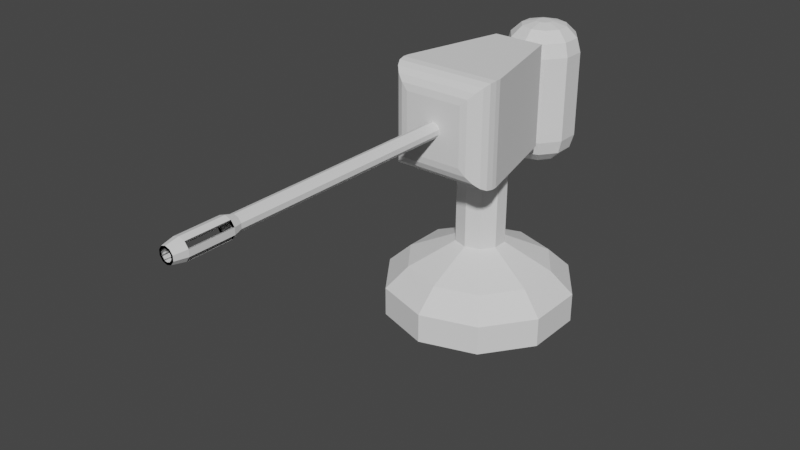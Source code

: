 # Source: firstTower.blend  (saved by Blender 3.3.6; exported with 4.5.12 LTS)
import bpy
from mathutils import Matrix  # noqa: F401  (used for matrix-valued properties, if any)

bpy.ops.wm.read_factory_settings(use_empty=True)
scene = bpy.context.scene
scene.name = 'Scene'

# ---- collections
col_collection = bpy.data.collections.new('Collection'); scene.collection.children.link(col_collection)

# ---- world
world_world = bpy.data.worlds.new('World'); scene.world = world_world
world_world.use_nodes = True; world_world.node_tree.nodes.clear()
_N = world_world.node_tree.nodes; _L = world_world.node_tree.links
n0 = _N.new('ShaderNodeOutputWorld'); n0.name = 'World Output'; n0.location = (300, 300)
n1 = _N.new('ShaderNodeBackground'); n1.name = 'Background'; n1.location = (10, 300)
n1.inputs[0].default_value = (0.05088, 0.05088, 0.05088, 1.0)
_L.new(n1.outputs[0], n0.inputs[0])
n0.is_active_output = True
world_world.color = (0.05088, 0.05088, 0.05088)
world_world.use_sun_shadow = False
world_world.sun_shadow_jitter_overblur = 0.0

# ---- meshes
me_cube_001 = bpy.data.meshes.new('Cube.001')
me_cube_001.from_pydata([(-1.0, -1.0, -1.0), (-1.0, -1.0, 1.0), (-0.5049, 1.0, -1.0), (-0.5049, 1.0, 1.0), (1.0, -1.0, -1.0), (1.0, -1.0, 1.0), (0.5049, 1.0, -1.0), (0.5049, 1.0, 1.0), (-1.0, -1.112, -1.0), (-0.5742, -1.538, -0.5742), (-0.9792, -1.244, -0.9792), (-0.9187, -1.362, -0.9187), (-0.8245, -1.457, -0.8245), (-0.7058, -1.517, -0.7058), (-0.5742, -1.538, 0.5742), (-1.0, -1.112, 1.0), (-0.7058, -1.517, 0.7058), (-0.8245, -1.457, 0.8245), (-0.9187, -1.362, 0.9187), (-0.9792, -1.244, 0.9792), (1.0, -1.112, 1.0), (0.5742, -1.538, 0.5742), (0.9792, -1.244, 0.9792), (0.9187, -1.362, 0.9187), (0.8245, -1.457, 0.8245), (0.7058, -1.517, 0.7058), (0.5742, -1.538, -0.5742), (1.0, -1.112, -1.0), (0.7058, -1.517, -0.7058), (0.8245, -1.457, -0.8245), (0.9187, -1.362, -0.9187), (0.9792, -1.244, -0.9792), (0.7228, 0.1195, 0.1195), (0.7228, 0.1195, -0.1195), (0.782, -0.1195, -0.1195), (0.782, -0.1195, 0.1195), (-0.7235, 0.1171, -0.1171), (-0.7814, -0.1171, -0.1171), (-0.7814, -0.1171, 0.1171), (-0.7235, 0.1171, 0.1171), (0.1167, -7.152, -0.1695), (4.014e-16, -1.302, -0.1594), (0.1167, -6.303, -0.1695), (0.08841, -1.302, -0.1307), (0.1887, -6.303, -0.07029), (0.1431, -1.302, -0.05545), (0.1887, -6.303, 0.05236), (0.1431, -1.302, 0.03752), (0.1167, -6.303, 0.1516), (0.08841, -1.302, 0.1127), (3.346e-16, -1.302, 0.1414), (-0.1167, -6.303, 0.1516), (-0.08841, -1.302, 0.1127), (-0.1887, -6.303, 0.05236), (-0.1431, -1.302, 0.03752), (-0.1887, -6.303, -0.07029), (-0.1431, -1.302, -0.05545), (-0.1167, -6.303, -0.1695), (-0.08841, -1.302, -0.1307), (0.1887, -7.152, -0.07029), (0.1887, -7.152, 0.05236), (0.1167, -7.152, 0.1516), (-0.1167, -7.152, 0.1516), (-0.1887, -7.152, 0.05236), (-0.1887, -7.152, -0.07029), (-0.1167, -7.152, -0.1695), (0.08841, -7.395, -0.1307), (1.512e-15, -7.395, -0.1594), (0.1431, -7.395, -0.05545), (0.1431, -7.395, 0.03752), (0.08841, -7.395, 0.1127), (1.445e-15, -7.395, 0.1415), (-0.08841, -7.395, 0.1127), (-0.1431, -7.395, 0.03752), (-0.1431, -7.395, -0.05545), (-0.08841, -7.395, -0.1307), (-0.1887, -6.303, 0.05236), (-0.1887, -7.152, 0.05236), (-0.1887, -7.152, -0.07029), (-0.1887, -6.303, -0.07029), (3.356e-10, -6.303, -0.2074), (0.1167, -6.303, -0.1695), (-0.1167, -7.152, -0.1695), (3.356e-10, -7.152, -0.2074), (0.08841, -1.302, -0.1307), (4.014e-16, -1.302, -0.1594), (1.475e-15, -6.136, -0.1594), (0.08841, -6.136, -0.1307), (-0.1167, -6.303, -0.1695), (0.1887, -6.303, -0.07029), (0.1431, -1.302, -0.05545), (0.1431, -6.136, -0.05545), (0.1887, -7.152, -0.07029), (0.1887, -6.303, 0.05236), (-0.1167, -7.152, 0.1516), (0.1431, -1.302, 0.03752), (0.1431, -6.136, 0.03752), (0.1887, -7.152, 0.05236), (0.1167, -6.303, 0.1516), (3.356e-10, -7.152, 0.1895), (0.08841, -1.302, 0.1127), (0.08841, -6.136, 0.1127), (0.1167, -7.152, 0.1516), (3.356e-10, -6.303, 0.1895), (3.346e-16, -1.302, 0.1414), (1.408e-15, -6.136, 0.1415), (-0.1167, -6.303, 0.1516), (-0.08841, -1.302, 0.1127), (-0.08841, -6.136, 0.1127), (0.1167, -7.152, -0.1695), (-0.1431, -1.302, 0.03752), (-0.1431, -6.136, 0.03752), (-0.1431, -1.302, -0.05545), (-0.1431, -6.136, -0.05545), (-0.08841, -1.302, -0.1307), (-0.08841, -6.136, -0.1307), (-0.08841, -7.395, -0.1307), (1.512e-15, -7.395, -0.1594), (-0.1431, -7.395, -0.05545), (-0.1431, -7.395, 0.03752), (-0.08841, -7.395, 0.1127), (1.445e-15, -7.395, 0.1415), (0.08841, -7.395, 0.1127), (0.1431, -7.395, 0.03752), (0.1431, -7.395, -0.05545), (0.08841, -7.395, -0.1307), (0.08362, -7.152, -0.1241), (0.08362, -6.303, -0.1241), (0.1353, -6.303, -0.05293), (0.1353, -6.303, 0.035), (0.08362, -6.303, 0.1061), (-0.08362, -6.303, 0.1061), (-0.1353, -6.303, 0.035), (-0.1353, -6.303, -0.05293), (-0.08362, -6.303, -0.1241), (0.1353, -7.152, -0.05293), (0.1353, -7.152, 0.035), (0.08362, -7.152, 0.1061), (-0.08362, -7.152, 0.1061), (-0.1353, -7.152, 0.035), (-0.1353, -7.152, -0.05293), (-0.08362, -7.152, -0.1241), (0.06338, -7.395, -0.0962), (7.829e-11, -7.395, -0.1168), (0.1025, -7.395, -0.04228), (0.1025, -7.395, 0.02436), (0.06338, -7.395, 0.07827), (7.829e-11, -7.395, 0.09886), (-0.06338, -7.395, 0.07827), (-0.1025, -7.395, 0.02436), (-0.1025, -7.395, -0.04228), (-0.06338, -7.395, -0.0962), (-0.1353, -6.303, 0.035), (-0.1353, -7.152, 0.035), (-0.1353, -7.152, -0.05293), (-0.1353, -6.303, -0.05293), (3.188e-10, -6.303, -0.1512), (0.08362, -6.303, -0.1241), (-0.08362, -7.152, -0.1241), (3.188e-10, -7.152, -0.1512), (0.06338, -1.302, -0.0962), (7.829e-11, -1.302, -0.1168), (7.829e-11, -6.136, -0.1168), (0.06338, -6.136, -0.0962), (-0.08362, -6.303, -0.1241), (0.1353, -6.303, -0.05293), (0.1025, -1.302, -0.04228), (0.1025, -6.136, -0.04228), (0.1353, -7.152, -0.05293), (0.1353, -6.303, 0.035), (-0.08362, -7.152, 0.1061), (0.1025, -1.302, 0.02436), (0.1025, -6.136, 0.02436), (0.1353, -7.152, 0.035), (0.08362, -6.303, 0.1061), (3.188e-10, -7.152, 0.1333), (0.06338, -1.302, 0.07827), (0.06338, -6.136, 0.07827), (0.08362, -7.152, 0.1061), (3.188e-10, -6.303, 0.1333), (7.829e-11, -1.302, 0.09886), (7.829e-11, -6.136, 0.09886), (-0.08362, -6.303, 0.1061), (-0.06338, -1.302, 0.07827), (-0.06338, -6.136, 0.07827), (0.08362, -7.152, -0.1241), (-0.1025, -1.302, 0.02436), (-0.1025, -6.136, 0.02436), (-0.1025, -1.302, -0.04228), (-0.1025, -6.136, -0.04228), (-0.06338, -1.302, -0.0962), (-0.06338, -6.136, -0.0962), (-0.06338, -7.395, -0.0962), (7.829e-11, -7.395, -0.1168), (-0.1025, -7.395, -0.04228), (-0.1025, -7.395, 0.02436), (-0.06338, -7.395, 0.07827), (7.829e-11, -7.395, 0.09886), (0.06338, -7.395, 0.07827), (0.1025, -7.395, 0.02436), (0.1025, -7.395, -0.04228), (0.06338, -7.395, -0.0962), (0.2564, 1.0, 0.5078), (0.2564, 1.0, -0.5078), (-0.2564, 1.0, -0.5078), (-0.2564, 1.0, 0.5078), (-1.469e-17, 2.002, -1.593), (-3.191e-09, 2.569, -1.053), (-1.863e-09, 2.286, -1.52), (-3.725e-09, 2.493, -1.323), (-1.469e-17, 2.002, 1.161), (-3.191e-09, 2.569, 0.6213), (-1.863e-09, 2.286, 1.089), (-3.725e-09, 2.493, 0.8911), (0.09332, 1.972, -1.593), (0.4268, 2.431, -1.053), (0.2601, 2.201, -1.52), (0.3822, 2.369, -1.323), (0.09332, 1.972, 1.161), (0.4268, 2.431, 0.6213), (0.2601, 2.201, 1.089), (0.3822, 2.369, 0.8911), (0.151, 1.892, -1.593), (0.6907, 2.068, -1.053), (0.4208, 1.98, -1.52), (0.6184, 2.044, -1.323), (0.151, 1.892, 1.161), (0.6907, 2.068, 0.6213), (0.4208, 1.98, 1.089), (0.6184, 2.044, 0.8911), (0.151, 1.794, -1.593), (0.6907, 1.619, -1.053), (0.4208, 1.707, -1.52), (0.6184, 1.642, -1.323), (0.151, 1.794, 1.161), (0.6907, 1.619, 0.6213), (0.4208, 1.707, 1.089), (0.6184, 1.642, 0.8911), (0.09332, 1.715, -1.593), (0.4268, 1.256, -1.053), (0.2601, 1.485, -1.52), (0.3822, 1.317, -1.323), (0.09332, 1.715, 1.161), (0.4268, 1.256, 0.6213), (0.2601, 1.485, 1.089), (0.3822, 1.317, 0.8911), (7.451e-08, 1.685, -1.593), (-3.191e-09, 1.117, -1.053), (3.446e-08, 1.401, -1.52), (6.519e-09, 1.193, -1.323), (-7.451e-08, 1.685, 1.161), (-3.191e-09, 1.117, 0.6213), (-3.818e-08, 1.401, 1.089), (-1.211e-08, 1.193, 0.8911), (-0.09332, 1.715, -1.593), (-0.4268, 1.256, -1.053), (-0.2601, 1.485, -1.52), (-0.3822, 1.317, -1.323), (-0.09332, 1.715, 1.161), (-0.4268, 1.256, 0.6213), (-0.2601, 1.485, 1.089), (-0.3822, 1.317, 0.8911), (-0.151, 1.794, -1.593), (-0.6907, 1.619, -1.053), (-0.4208, 1.707, -1.52), (-0.6184, 1.642, -1.323), (-0.151, 1.794, 1.161), (-0.6907, 1.619, 0.6213), (-0.4208, 1.707, 1.089), (-0.6184, 1.642, 0.8911), (-0.151, 1.892, -1.593), (-0.6907, 2.068, -1.053), (-0.4208, 1.98, -1.52), (-0.6184, 2.044, -1.323), (-0.151, 1.892, 1.161), (-0.6907, 2.068, 0.6213), (-0.4208, 1.98, 1.089), (-0.6184, 2.044, 0.8911), (-0.09332, 1.972, -1.593), (-0.4268, 2.431, -1.053), (-0.2601, 2.201, -1.52), (-0.3822, 2.369, -1.323), (-0.09332, 1.972, 1.161), (-0.4268, 2.431, 0.6213), (-0.2601, 2.201, 1.089), (-0.3822, 2.369, 0.8911), (0.2564, 1.529, 0.5078), (0.2564, 1.529, -0.5078), (-0.2564, 1.529, 0.5078), (-0.2564, 1.529, -0.5078)], [], [(3, 2, 36, 39), (3, 7, 202, 205), (5, 4, 34, 35), (4, 5, 20, 27), (2, 6, 4, 0), (7, 3, 1, 5), (0, 4, 27, 8), (26, 21, 14, 9), (5, 1, 15, 20), (9, 14, 16, 13), (13, 16, 17, 12), (12, 17, 18, 11), (11, 18, 19, 10), (10, 19, 15, 8), (21, 26, 28, 25), (25, 28, 29, 24), (24, 29, 30, 23), (23, 30, 31, 22), (22, 31, 27, 20), (8, 27, 31, 10), (10, 31, 30, 11), (11, 30, 29, 12), (12, 29, 28, 13), (13, 28, 26, 9), (20, 15, 19, 22), (22, 19, 18, 23), (23, 18, 17, 24), (24, 17, 16, 25), (25, 16, 14, 21), (1, 0, 8, 15), (33, 32, 35, 34), (4, 6, 33, 34), (7, 5, 35, 32), (6, 7, 32, 33), (37, 38, 39, 36), (0, 1, 38, 37), (1, 3, 39, 38), (2, 0, 37, 36), (74, 73, 119, 118), (43, 84, 90, 45), (75, 74, 118, 116), (67, 75, 116, 117), (61, 48, 98, 102), (52, 107, 110, 54), (44, 42, 81, 89), (58, 114, 85, 41), (65, 82, 88, 57), (47, 95, 100, 49), (53, 51, 106, 76), (42, 81, 109, 40), (56, 112, 114, 58), (48, 46, 93, 98), (66, 67, 117, 125), (41, 85, 84, 43), (46, 93, 97, 60), (68, 66, 125, 124), (50, 104, 107, 52), (64, 78, 82, 65), (43, 45, 47, 49, 50, 52, 54, 56, 58, 41), (57, 55, 79, 88), (69, 68, 124, 123), (60, 97, 102, 61), (51, 62, 94, 106), (45, 90, 95, 47), (70, 69, 123, 122), (62, 94, 77, 63), (71, 70, 122, 121), (55, 64, 78, 79), (54, 110, 112, 56), (72, 71, 121, 120), (63, 77, 76, 53), (40, 109, 92, 59), (59, 44, 89, 92), (73, 72, 120, 119), (49, 100, 104, 50), (102, 99, 121, 122), (89, 92, 97, 93), (86, 87, 84, 85), (94, 77, 119, 120), (88, 82, 83, 80), (87, 84, 90, 91), (83, 109, 125, 117), (98, 102, 99, 103), (91, 90, 95, 96), (78, 82, 116, 118), (96, 101, 100, 95), (77, 78, 118, 119), (101, 100, 104, 105), (82, 83, 117, 116), (105, 104, 107, 108), (99, 94, 120, 121), (108, 107, 110, 111), (97, 102, 122, 123), (80, 83, 109, 81), (111, 110, 112, 113), (109, 92, 124, 125), (113, 112, 114, 115), (92, 97, 123, 124), (76, 77, 78, 79), (115, 86, 85, 114), (103, 99, 94, 106), (88, 115, 86, 80), (79, 113, 115, 88), (76, 111, 113, 79), (106, 108, 111, 76), (103, 105, 108, 106), (98, 101, 105, 103), (93, 96, 101, 98), (89, 91, 96, 93), (81, 89, 91, 87), (80, 86, 87, 81), (114, 190, 191, 115), (80, 83, 159, 156), (124, 68, 144, 200), (86, 162, 191, 115), (103, 106, 182, 179), (60, 97, 173, 136), (115, 113, 189, 191), (102, 97, 173, 178), (102, 61, 137, 178), (113, 189, 187, 111), (53, 132, 139, 63), (107, 104, 180, 183), (51, 106, 182, 131), (111, 108, 184, 187), (64, 55, 133, 140), (106, 108, 184, 182), (108, 105, 181, 184), (65, 141, 140, 64), (109, 185, 157, 81), (105, 101, 177, 181), (106, 182, 152, 76), (123, 69, 145, 199), (101, 96, 172, 177), (57, 134, 141, 65), (97, 92, 168, 173), (62, 94, 170, 138), (96, 172, 167, 91), (42, 44, 128, 127), (110, 107, 183, 186), (122, 70, 146, 198), (91, 87, 163, 167), (76, 111, 187, 152), (55, 79, 155, 133), (87, 86, 162, 163), (44, 59, 135, 128), (103, 99, 175, 179), (78, 64, 140, 154), (63, 139, 138, 62), (76, 79, 155, 152), (92, 109, 185, 168), (60, 136, 129, 46), (112, 110, 186, 188), (121, 71, 147, 197), (46, 48, 130, 129), (79, 113, 189, 155), (63, 77, 153, 139), (94, 170, 182, 106), (76, 53, 132, 152), (48, 61, 137, 130), (79, 155, 164, 88), (40, 109, 185, 126), (83, 109, 185, 159), (59, 92, 168, 135), (61, 137, 136, 60), (114, 112, 188, 190), (89, 44, 128, 165), (88, 115, 191, 164), (73, 119, 195, 149), (40, 126, 127, 42), (88, 80, 156, 164), (120, 72, 148, 196), (51, 53, 132, 131), (85, 114, 190, 161), (116, 192, 193, 117), (118, 74, 150, 194), (118, 194, 192, 116), (76, 77, 153, 152), (116, 75, 151, 192), (119, 195, 194, 118), (78, 79, 155, 154), (59, 135, 126, 40), (120, 196, 195, 119), (80, 81, 157, 156), (121, 120, 196, 197), (83, 159, 158, 82), (42, 81, 157, 127), (122, 121, 197, 198), (82, 78, 154, 158), (62, 51, 131, 138), (123, 199, 198, 122), (84, 85, 161, 160), (55, 57, 134, 133), (124, 123, 199, 200), (86, 162, 161, 85), (125, 124, 200, 201), (81, 157, 163, 87), (117, 193, 201, 125), (88, 164, 158, 82), (48, 98, 174, 130), (92, 124, 200, 168), (81, 157, 165, 89), (117, 67, 143, 193), (109, 125, 201, 185), (77, 78, 154, 153), (122, 198, 178, 102), (90, 84, 160, 166), (75, 67, 143, 151), (123, 199, 173, 97), (89, 165, 167, 91), (74, 75, 151, 150), (120, 94, 170, 196), (89, 92, 168, 165), (73, 74, 150, 149), (99, 175, 197, 121), (89, 93, 169, 165), (72, 73, 149, 148), (117, 193, 159, 83), (77, 94, 170, 153), (71, 72, 148, 147), (82, 158, 192, 116), (95, 90, 166, 171), (70, 71, 147, 146), (118, 78, 154, 194), (93, 169, 172, 96), (69, 70, 146, 145), (77, 153, 195, 119), (97, 93, 169, 173), (68, 69, 145, 144), (86, 80, 156, 162), (93, 169, 174, 98), (66, 68, 144, 142), (84, 87, 163, 160), (99, 94, 170, 175), (67, 66, 142, 143), (90, 166, 167, 91), (100, 95, 171, 176), (95, 171, 172, 96), (98, 174, 177, 101), (100, 176, 177, 101), (98, 174, 178, 102), (46, 93, 169, 129), (104, 105, 181, 180), (98, 103, 179, 174), (125, 66, 142, 201), (107, 108, 184, 183), (102, 99, 175, 178), (110, 111, 187, 186), (104, 100, 176, 180), (82, 65, 141, 158), (112, 113, 189, 188), (103, 105, 181, 179), (57, 88, 164, 134), (279, 283, 211, 207), (223, 227, 235, 231), (231, 235, 243, 239), (239, 243, 251, 247), (247, 251, 259, 255), (255, 259, 267, 263), (263, 267, 275, 271), (271, 275, 283, 279), (215, 219, 227, 223), (202, 203, 287, 286), (218, 210, 282, 274, 266, 258, 250, 242, 234, 226), (207, 211, 219, 215), (207, 215, 217, 209), (209, 217, 216, 208), (208, 216, 214, 206), (219, 211, 213, 221), (221, 213, 212, 220), (220, 212, 210, 218), (215, 223, 225, 217), (217, 225, 224, 216), (216, 224, 222, 214), (227, 219, 221, 229), (229, 221, 220, 228), (228, 220, 218, 226), (223, 231, 233, 225), (225, 233, 232, 224), (224, 232, 230, 222), (235, 227, 229, 237), (237, 229, 228, 236), (236, 228, 226, 234), (231, 239, 241, 233), (233, 241, 240, 232), (232, 240, 238, 230), (243, 235, 237, 245), (245, 237, 236, 244), (244, 236, 234, 242), (239, 247, 249, 241), (241, 249, 248, 240), (240, 248, 246, 238), (251, 243, 245, 253), (253, 245, 244, 252), (252, 244, 242, 250), (247, 255, 257, 249), (249, 257, 256, 248), (248, 256, 254, 246), (259, 251, 253, 261), (261, 253, 252, 260), (260, 252, 250, 258), (255, 263, 265, 257), (257, 265, 264, 256), (256, 264, 262, 254), (267, 259, 261, 269), (269, 261, 260, 268), (268, 260, 258, 266), (263, 271, 273, 265), (265, 273, 272, 264), (264, 272, 270, 262), (275, 267, 269, 277), (277, 269, 268, 276), (276, 268, 266, 274), (271, 279, 281, 273), (273, 281, 280, 272), (272, 280, 278, 270), (283, 275, 277, 285), (285, 277, 276, 284), (284, 276, 274, 282), (279, 207, 209, 281), (281, 209, 208, 280), (280, 208, 206, 278), (211, 283, 285, 213), (213, 285, 284, 212), (212, 284, 282, 210), (206, 214, 222, 230, 238, 246, 254, 262, 270, 278), (2, 3, 205, 204), (7, 6, 203, 202), (6, 2, 204, 203), (289, 288, 286, 287), (204, 205, 288, 289), (205, 202, 286, 288), (203, 204, 289, 287)])
_uv = me_cube_001.uv_layers.new(name='UVMap')
_uv.uv.foreach_set('vector', [0.625, 0.25, 0.375, 0.25, 0.375, 0.25, 0.625, 0.25, 0.875, 0.5, 0.625, 0.5, 0.625, 0.5, 0.875, 0.5, 0.625, 0.75, 0.375, 0.75, 0.375, 0.75, 0.625, 0.75, 0.375, 0.75, 0.625, 0.75, 0.625, 0.75, 0.375, 0.75, 0.125, 0.5, 0.375, 0.5, 0.375, 0.75, 0.125, 0.75, 0.625, 0.5, 0.875, 0.5, 0.875, 0.75, 0.625, 0.75, 0.125, 0.75, 0.375, 0.75, 0.375, 0.75, 0.125, 0.75, 0.4282, 0.8032, 0.5718, 0.8032, 0.5718, 0.9468, 0.4282, 0.9468, 0.625, 0.75, 0.875, 0.75, 0.875, 0.75, 0.625, 0.75, 0.4282, 0.9468, 0.5718, 0.9468, 0.5882, 0.9632, 0.4118, 0.9632, 0.4118, 0.9632, 0.5882, 0.9632, 0.6031, 0.9781, 0.3969, 0.9781, 0.3969, 0.9781, 0.6031, 0.9781, 0.6148, 1.0, 0.3852, 1.0, 0.3852, 0.0, 0.6148, 0.0, 0.6224, 0.0, 0.3776, 0.0, 0.3776, 0.0, 0.6224, 0.0, 0.625, 0.0, 0.375, 0.0, 0.5718, 0.8032, 0.4282, 0.8032, 0.4118, 0.7868, 0.5882, 0.7868, 0.5882, 0.7868, 0.4118, 0.7868, 0.3969, 0.7719, 0.6031, 0.7719, 0.6031, 0.7719, 0.3969, 0.7719, 0.3852, 0.75, 0.6148, 0.75, 0.6148, 0.75, 0.3852, 0.75, 0.3776, 0.75, 0.6224, 0.75, 0.6224, 0.75, 0.3776, 0.75, 0.375, 0.75, 0.625, 0.75, 0.125, 0.75, 0.375, 0.75, 0.3724, 0.75, 0.1276, 0.75, 0.1276, 0.75, 0.3724, 0.75, 0.3648, 0.75, 0.1352, 0.75, 0.375, 0.9898, 0.375, 0.7602, 0.3969, 0.7719, 0.3969, 0.9781, 0.3969, 0.9781, 0.3969, 0.7719, 0.4118, 0.7868, 0.4118, 0.9632, 0.4118, 0.9632, 0.4118, 0.7868, 0.4282, 0.8032, 0.4282, 0.9468, 0.625, 0.75, 0.875, 0.75, 0.8724, 0.75, 0.6276, 0.75, 0.6276, 0.75, 0.8724, 0.75, 0.8648, 0.75, 0.6352, 0.75, 0.625, 0.7602, 0.625, 0.9898, 0.6031, 0.9781, 0.6031, 0.7719, 0.6031, 0.7719, 0.6031, 0.9781, 0.5882, 0.9632, 0.5882, 0.7868, 0.5882, 0.7868, 0.5882, 0.9632, 0.5718, 0.9468, 0.5718, 0.8032, 0.625, 0.0, 0.375, 0.0, 0.375, 0.0, 0.625, 0.0, 0.375, 0.5, 0.625, 0.5, 0.625, 0.75, 0.375, 0.75, 0.375, 0.75, 0.375, 0.5, 0.375, 0.5, 0.375, 0.75, 0.625, 0.5, 0.625, 0.75, 0.625, 0.75, 0.625, 0.5, 0.375, 0.5, 0.625, 0.5, 0.625, 0.5, 0.375, 0.5, 0.375, 0.0, 0.625, 0.0, 0.625, 0.25, 0.375, 0.25, 0.375, 0.0, 0.625, 0.0, 0.625, 0.0, 0.375, 0.0, 0.875, 0.75, 0.875, 0.5, 0.875, 0.5, 0.875, 0.75, 0.125, 0.5, 0.125, 0.75, 0.125, 0.75, 0.125, 0.5, 0.0, 0.0, 0.0, 0.0, 0.0, 0.0, 0.0, 0.0, 0.3911, 0.4442, 0.3911, 0.4442, 0.4783, 0.3242, 0.4783, 0.3242, 0.0, 0.0, 0.0, 0.0, 0.0, 0.0, 0.0, 0.0, 0.0, 0.0, 0.0, 0.0, 0.0, 0.0, 0.0, 0.0, 0.0, 0.0, 0.0, 0.0, 0.0, 0.0, 0.0, 0.0, 0.1089, 0.05584, 0.1089, 0.05584, 0.02175, 0.1758, 0.02175, 0.1758, 0.0, 0.0, 0.0, 0.0, 0.0, 0.0, 0.0, 0.0, 0.1089, 0.4442, 0.1089, 0.4442, 0.25, 0.49, 0.25, 0.49, 0.0, 0.0, 0.0, 0.0, 0.0, 0.0, 0.0, 0.0, 0.4783, 0.1758, 0.4783, 0.1758, 0.3911, 0.05584, 0.3911, 0.05584, 0.0, 0.0, 0.0, 0.0, 0.0, 0.0, 0.0, 0.0, 0.0, 0.0, 0.0, 0.0, 0.0, 0.0, 0.0, 0.0, 0.02175, 0.3242, 0.02175, 0.3242, 0.1089, 0.4442, 0.1089, 0.4442, 0.0, 0.0, 0.0, 0.0, 0.0, 0.0, 0.0, 0.0, 0.0, 0.0, 0.0, 0.0, 0.0, 0.0, 0.0, 0.0, 0.25, 0.49, 0.25, 0.49, 0.3911, 0.4442, 0.3911, 0.4442, 0.0, 0.0, 0.0, 0.0, 0.0, 0.0, 0.0, 0.0, 0.0, 0.0, 0.0, 0.0, 0.0, 0.0, 0.0, 0.0, 0.25, 0.01, 0.25, 0.01, 0.1089, 0.05584, 0.1089, 0.05584, 0.0, 0.0, 0.0, 0.0, 0.0, 0.0, 0.0, 0.0, 0.3911, 0.4442, 0.4783, 0.3242, 0.4783, 0.1758, 0.3911, 0.05584, 0.25, 0.01, 0.1089, 0.05584, 0.02175, 0.1758, 0.02175, 0.3242, 0.1089, 0.4442, 0.25, 0.49, 0.0, 0.0, 0.0, 0.0, 0.0, 0.0, 0.0, 0.0, 0.0, 0.0, 0.0, 0.0, 0.0, 0.0, 0.0, 0.0, 0.0, 0.0, 0.0, 0.0, 0.0, 0.0, 0.0, 0.0, 0.0, 0.0, 0.0, 0.0, 0.0, 0.0, 0.0, 0.0, 0.4783, 0.3242, 0.4783, 0.3242, 0.4783, 0.1758, 0.4783, 0.1758, 0.0, 0.0, 0.0, 0.0, 0.0, 0.0, 0.0, 0.0, 0.0, 0.0, 0.0, 0.0, 0.0, 0.0, 0.0, 0.0, 0.0, 0.0, 0.0, 0.0, 0.0, 0.0, 0.0, 0.0, 0.0, 0.0, 0.0, 0.0, 0.0, 0.0, 0.0, 0.0, 0.02175, 0.1758, 0.02175, 0.1758, 0.02175, 0.3242, 0.02175, 0.3242, 0.0, 0.0, 0.0, 0.0, 0.0, 0.0, 0.0, 0.0, 0.0, 0.0, 0.0, 0.0, 0.0, 0.0, 0.0, 0.0, 0.0, 0.0, 0.0, 0.0, 0.0, 0.0, 0.0, 0.0, 0.0, 0.0, 0.0, 0.0, 0.0, 0.0, 0.0, 0.0, 0.0, 0.0, 0.0, 0.0, 0.0, 0.0, 0.0, 0.0, 0.3911, 0.05584, 0.3911, 0.05584, 0.25, 0.01, 0.25, 0.01, 0.6, 0.5, 0.5, 0.5, 0.5, 0.5, 0.6, 0.5, 0.8, 0.5, 0.8, 0.5, 0.7, 0.5, 0.7, 0.5, 1.0, 0.5167, 0.9, 0.5167, 0.9, 1.0, 1.0, 1.0, 0.4, 0.5, 0.3, 0.5, 0.3, 0.5, 0.4, 0.5, 0.1, 0.5, 0.1, 0.5, -7.451e-08, 0.5, -7.451e-08, 0.5, 0.9, 0.5167, 0.9, 1.0, 0.8, 1.0, 0.8, 0.5167, 1.0, 0.5, 0.9, 0.5, 0.9, 0.5, 1.0, 0.5, 0.6, 0.5, 0.6, 0.5, 0.5, 0.5, 0.5, 0.5, 0.8, 0.5167, 0.8, 1.0, 0.7, 1.0, 0.7, 0.5167, 0.2, 0.5, 0.1, 0.5, 0.1, 0.5, 0.2, 0.5, 0.7, 0.5167, 0.6, 0.5167, 0.6, 1.0, 0.7, 1.0, 0.3, 0.5, 0.2, 0.5, 0.2, 0.5, 0.3, 0.5, 0.6, 0.5167, 0.6, 1.0, 0.5, 1.0, 0.5, 0.5167, 0.1, 0.5, -7.451e-08, 0.5, -7.451e-08, 0.5, 0.1, 0.5, 0.5, 0.5167, 0.5, 1.0, 0.4, 1.0, 0.4, 0.5167, 0.5, 0.5, 0.4, 0.5, 0.4, 0.5, 0.5, 0.5, 0.4, 0.5167, 0.4, 1.0, 0.3, 1.0, 0.3, 0.5167, 0.7, 0.5, 0.6, 0.5, 0.6, 0.5, 0.7, 0.5, 1.0, 0.5, 1.0, 0.5, 0.9, 0.5, 0.9, 0.5, 0.3, 0.5167, 0.3, 1.0, 0.2, 1.0, 0.2, 0.5167, 0.9, 0.5, 0.8, 0.5, 0.8, 0.5, 0.9, 0.5, 0.2, 0.5167, 0.2, 1.0, 0.1, 1.0, 0.1, 0.5167, 0.8, 0.5, 0.7, 0.5, 0.7, 0.5, 0.8, 0.5, 0.3, 0.5, 0.3, 0.5, 0.2, 0.5, 0.2, 0.5, 0.1, 0.5167, -7.451e-08, 0.5167, -7.451e-08, 1.0, 0.1, 1.0, 0.5, 0.5, 0.5, 0.5, 0.4, 0.5, 0.4, 0.5, 0.1, 0.5, 0.1, 0.5167, -7.451e-08, 0.5167, -7.451e-08, 0.5, 0.2, 0.5, 0.2, 0.5167, 0.1, 0.5167, 0.1, 0.5, 0.3, 0.5, 0.3, 0.5167, 0.2, 0.5167, 0.2, 0.5, 0.4, 0.5, 0.4, 0.5167, 0.3, 0.5167, 0.3, 0.5, 0.5, 0.5, 0.5, 0.5167, 0.4, 0.5167, 0.4, 0.5, 0.6, 0.5, 0.6, 0.5167, 0.5, 0.5167, 0.5, 0.5, 0.7, 0.5, 0.7, 0.5167, 0.6, 0.5167, 0.6, 0.5, 0.8, 0.5, 0.8, 0.5167, 0.7, 0.5167, 0.7, 0.5, 0.9, 0.5, 0.8, 0.5, 0.8, 0.5167, 0.9, 0.5167, 1.0, 0.5, 1.0, 0.5167, 0.9, 0.5167, 0.9, 0.5, 0.1, 1.0, 0.1, 1.0, 0.1, 0.5167, 0.1, 0.5167, -7.451e-08, 0.5, -7.451e-08, 0.5, -7.451e-08, 0.5, -7.451e-08, 0.5, 0.0, 0.0, 0.0, 0.0, 0.0, 0.0, 0.0, 0.0, -7.451e-08, 0.5167, -7.451e-08, 0.5167, 0.1, 0.5167, 0.1, 0.5167, 0.5, 0.5, 0.4, 0.5, 0.4, 0.5, 0.5, 0.5, 0.0, 0.0, 0.0, 0.0, 0.0, 0.0, 0.0, 0.0, 0.1, 0.5167, 0.2, 0.5167, 0.2, 0.5167, 0.1, 0.5167, 0.0, 0.0, 0.0, 0.0, 0.0, 0.0, 0.0, 0.0, 0.0, 0.0, 0.0, 0.0, 0.0, 0.0, 0.0, 0.0, 0.2, 0.5167, 0.2, 0.5167, 0.3, 0.5167, 0.3, 0.5167, 0.0, 0.0, 0.0, 0.0, 0.0, 0.0, 0.0, 0.0, 0.1089, 0.05584, 0.25, 0.01, 0.25, 0.01, 0.1089, 0.05584, 0.0, 0.0, 0.0, 0.0, 0.0, 0.0, 0.0, 0.0, 0.3, 0.5167, 0.4, 0.5167, 0.4, 0.5167, 0.3, 0.5167, 0.0, 0.0, 0.0, 0.0, 0.0, 0.0, 0.0, 0.0, 0.4, 0.5, 0.4, 0.5167, 0.4, 0.5167, 0.4, 0.5, 0.4, 0.5167, 0.5, 0.5167, 0.5, 0.5167, 0.4, 0.5167, 0.0, 0.0, 0.0, 0.0, 0.0, 0.0, 0.0, 0.0, 0.0, 0.0, 0.0, 0.0, 0.0, 0.0, 0.0, 0.0, 0.5, 0.5167, 0.6, 0.5167, 0.6, 0.5167, 0.5, 0.5167, 0.0, 0.0, 0.0, 0.0, 0.0, 0.0, 0.0, 0.0, 0.0, 0.0, 0.0, 0.0, 0.0, 0.0, 0.0, 0.0, 0.6, 0.5167, 0.7, 0.5167, 0.7, 0.5167, 0.6, 0.5167, 0.0, 0.0, 0.0, 0.0, 0.0, 0.0, 0.0, 0.0, 0.7, 0.5, 0.8, 0.5, 0.8, 0.5, 0.7, 0.5, 0.0, 0.0, 0.0, 0.0, 0.0, 0.0, 0.0, 0.0, 0.7, 0.5167, 0.7, 0.5167, 0.8, 0.5167, 0.8, 0.5167, 0.0, 0.0, 0.0, 0.0, 0.0, 0.0, 0.0, 0.0, 0.02175, 0.1758, 0.1089, 0.05584, 0.1089, 0.05584, 0.02175, 0.1758, 0.0, 0.0, 0.0, 0.0, 0.0, 0.0, 0.0, 0.0, 0.8, 0.5167, 0.9, 0.5167, 0.9, 0.5167, 0.8, 0.5167, 0.3, 0.5, 0.3, 0.5167, 0.3, 0.5167, 0.3, 0.5, 0.0, 0.0, 0.0, 0.0, 0.0, 0.0, 0.0, 0.0, 0.9, 0.5167, 1.0, 0.5167, 1.0, 0.5167, 0.9, 0.5167, 0.0, 0.0, 0.0, 0.0, 0.0, 0.0, 0.0, 0.0, 0.5, 0.5, 0.5, 0.5, 0.5, 0.5, 0.5, 0.5, 0.0, 0.0, 0.0, 0.0, 0.0, 0.0, 0.0, 0.0, 0.0, 0.0, 0.0, 0.0, 0.0, 0.0, 0.0, 0.0, 0.3, 0.5, 0.2, 0.5, 0.2, 0.5, 0.3, 0.5, 0.0, 0.0, 0.0, 0.0, 0.0, 0.0, 0.0, 0.0, 0.0, 0.0, 0.0, 0.0, 0.0, 0.0, 0.0, 0.0, 0.02175, 0.3242, 0.02175, 0.1758, 0.02175, 0.1758, 0.02175, 0.3242, 0.0, 0.0, 0.0, 0.0, 0.0, 0.0, 0.0, 0.0, 0.0, 0.0, 0.0, 0.0, 0.0, 0.0, 0.0, 0.0, 0.2, 0.5, 0.2, 0.5167, 0.2, 0.5167, 0.2, 0.5, 0.0, 0.0, 0.0, 0.0, 0.0, 0.0, 0.0, 0.0, 0.0, 0.0, 0.0, 0.0, 0.0, 0.0, 0.0, 0.0, 0.0, 0.0, 0.0, 0.0, 0.0, 0.0, 0.0, 0.0, 0.0, 0.0, 0.0, 0.0, 0.0, 0.0, 0.0, 0.0, 0.0, 0.0, 0.0, 0.0, 0.0, 0.0, 0.0, 0.0, 0.0, 0.0, 0.0, 0.0, 0.0, 0.0, 0.0, 0.0, 1.0, 0.5, 0.9, 0.5, 0.9, 0.5, 1.0, 0.5, 0.0, 0.0, 0.0, 0.0, 0.0, 0.0, 0.0, 0.0, 0.0, 0.0, 0.0, 0.0, 0.0, 0.0, 0.0, 0.0, 0.1089, 0.4442, 0.02175, 0.3242, 0.02175, 0.3242, 0.1089, 0.4442, 0.0, 0.0, 0.0, 0.0, 0.0, 0.0, 0.0, 0.0, 0.1, 0.5, 0.1, 0.5167, 0.1, 0.5167, 0.1, 0.5, 0.0, 0.0, 0.0, 0.0, 0.0, 0.0, 0.0, 0.0, 0.0, 0.0, 0.0, 0.0, 0.0, 0.0, 0.0, 0.0, 0.1, 0.5, -7.451e-08, 0.5, -7.451e-08, 0.5, 0.1, 0.5, 0.0, 0.0, 0.0, 0.0, 0.0, 0.0, 0.0, 0.0, 0.0, 0.0, 0.0, 0.0, 0.0, 0.0, 0.0, 0.0, 0.25, 0.49, 0.1089, 0.4442, 0.1089, 0.4442, 0.25, 0.49, 0.0, 0.0, 0.0, 0.0, 0.0, 0.0, 0.0, 0.0, 0.0, 0.0, 0.0, 0.0, 0.0, 0.0, 0.0, 0.0, 0.0, 0.0, 0.0, 0.0, 0.0, 0.0, 0.0, 0.0, 0.0, 0.0, 0.0, 0.0, 0.0, 0.0, 0.0, 0.0, 0.0, 0.0, 0.0, 0.0, 0.0, 0.0, 0.0, 0.0, 0.0, 0.0, 0.0, 0.0, 0.0, 0.0, 0.0, 0.0, 0.0, 0.0, 0.0, 0.0, 0.0, 0.0, 0.0, 0.0, 0.0, 0.0, 0.0, 0.0, 0.0, 0.0, 0.0, 0.0, 0.0, 0.0, 0.0, 0.0, 0.0, 0.0, 0.0, 0.0, 1.0, 0.5, 0.9, 0.5, 0.9, 0.5, 1.0, 0.5, 0.0, 0.0, 0.0, 0.0, 0.0, 0.0, 0.0, 0.0, -7.451e-08, 0.5, -7.451e-08, 0.5, 0.1, 0.5, 0.1, 0.5, 0.0, 0.0, 0.0, 0.0, 0.0, 0.0, 0.0, 0.0, 0.0, 0.0, 0.0, 0.0, 0.0, 0.0, 0.0, 0.0, 0.0, 0.0, 0.0, 0.0, 0.0, 0.0, 0.0, 0.0, 0.0, 0.0, 0.0, 0.0, 0.0, 0.0, 0.0, 0.0, 0.0, 0.0, 0.0, 0.0, 0.0, 0.0, 0.0, 0.0, 0.3911, 0.4442, 0.25, 0.49, 0.25, 0.49, 0.3911, 0.4442, 0.0, 0.0, 0.0, 0.0, 0.0, 0.0, 0.0, 0.0, 0.0, 0.0, 0.0, 0.0, 0.0, 0.0, 0.0, 0.0, 1.0, 0.5167, 1.0, 0.5167, 1.0, 1.0, 1.0, 1.0, 0.0, 0.0, 0.0, 0.0, 0.0, 0.0, 0.0, 0.0, 0.9, 0.5, 0.9, 0.5, 0.9, 0.5167, 0.9, 0.5167, 0.0, 0.0, 0.0, 0.0, 0.0, 0.0, 0.0, 0.0, 0.0, 0.0, 0.0, 0.0, 0.0, 0.0, 0.0, 0.0, 0.0, 0.0, 0.0, 0.0, 0.0, 0.0, 0.0, 0.0, 0.8, 0.5, 0.8, 0.5, 0.8, 0.5, 0.8, 0.5, 0.0, 0.0, 0.0, 0.0, 0.0, 0.0, 0.0, 0.0, 0.0, 0.0, 0.0, 0.0, 0.0, 0.0, 0.0, 0.0, 0.9, 0.5, 0.9, 0.5, 0.9, 0.5, 0.9, 0.5, 0.3, 0.5, 0.2, 0.5, 0.2, 0.5, 0.3, 0.5, 0.6, 0.5, 0.6, 0.5, 0.6, 0.5, 0.6, 0.5, 0.4783, 0.3242, 0.3911, 0.4442, 0.3911, 0.4442, 0.4783, 0.3242, 0.0, 0.0, 0.0, 0.0, 0.0, 0.0, 0.0, 0.0, 0.7, 0.5, 0.7, 0.5, 0.7, 0.5, 0.7, 0.5, 0.8, 0.5, 0.8, 0.5, 0.8, 0.5167, 0.8, 0.5167, 0.0, 0.0, 0.0, 0.0, 0.0, 0.0, 0.0, 0.0, 0.4, 0.5, 0.4, 0.5, 0.4, 0.5, 0.4, 0.5, 0.0, 0.0, 0.0, 0.0, 0.0, 0.0, 0.0, 0.0, 0.0, 0.0, 0.0, 0.0, 0.0, 0.0, 0.0, 0.0, 0.5, 0.5, 0.5, 0.5, 0.5, 0.5, 0.5, 0.5, 0.8, 0.5, 0.7, 0.5, 0.7, 0.5, 0.8, 0.5, 0.0, 0.0, 0.0, 0.0, 0.0, 0.0, 0.0, 0.0, 1.0, 0.5, 1.0, 0.5, 1.0, 0.5, 1.0, 0.5, 0.0, 0.0, 0.0, 0.0, 0.0, 0.0, 0.0, 0.0, 0.0, 0.0, 0.0, 0.0, 0.0, 0.0, 0.0, 0.0, 0.1, 0.5, 0.1, 0.5, 0.1, 0.5, 0.1, 0.5, 0.4783, 0.1758, 0.4783, 0.3242, 0.4783, 0.3242, 0.4783, 0.1758, 0.0, 0.0, 0.0, 0.0, 0.0, 0.0, 0.0, 0.0, 0.2, 0.5, 0.2, 0.5, 0.2, 0.5, 0.2, 0.5, 0.7, 0.5, 0.7, 0.5, 0.7, 0.5167, 0.7, 0.5167, 0.0, 0.0, 0.0, 0.0, 0.0, 0.0, 0.0, 0.0, 0.3, 0.5, 0.3, 0.5, 0.3, 0.5, 0.3, 0.5, 0.0, 0.0, 0.0, 0.0, 0.0, 0.0, 0.0, 0.0, 0.0, 0.0, 0.0, 0.0, 0.0, 0.0, 0.0, 0.0, -7.451e-08, 0.5167, -7.451e-08, 0.5, -7.451e-08, 0.5, -7.451e-08, 0.5167, 0.0, 0.0, 0.0, 0.0, 0.0, 0.0, 0.0, 0.0, 0.0, 0.0, 0.0, 0.0, 0.0, 0.0, 0.0, 0.0, 0.9, 1.0, 0.9, 0.5167, 0.9, 0.5167, 0.9, 1.0, 0.5, 0.5, 0.4, 0.5, 0.4, 0.5, 0.5, 0.5, 0.0, 0.0, 0.0, 0.0, 0.0, 0.0, 0.0, 0.0, 0.8, 1.0, 0.8, 1.0, 0.8, 0.5167, 0.8, 0.5167, 0.3911, 0.05584, 0.4783, 0.1758, 0.4783, 0.1758, 0.3911, 0.05584, 0.7, 1.0, 0.7, 1.0, 0.7, 0.5167, 0.7, 0.5167, 0.6, 0.5, 0.6, 0.5, 0.6, 0.5167, 0.6, 0.5167, 0.6, 1.0, 0.6, 1.0, 0.6, 0.5167, 0.6, 0.5167, 0.0, 0.0, 0.0, 0.0, 0.0, 0.0, 0.0, 0.0, 0.0, 0.0, 0.0, 0.0, 0.0, 0.0, 0.0, 0.0, 0.5, 1.0, 0.5, 0.5167, 0.5, 0.5167, 0.5, 1.0, 0.6, 0.5, 0.5, 0.5, 0.5, 0.5, 0.6, 0.5, 0.0, 0.0, 0.0, 0.0, 0.0, 0.0, 0.0, 0.0, 0.4, 1.0, 0.4, 0.5167, 0.4, 0.5167, 0.4, 1.0, 0.6, 0.5, 0.5, 0.5, 0.5, 0.5, 0.6, 0.5, 0.3, 1.0, 0.3, 0.5167, 0.3, 0.5167, 0.3, 1.0, 0.25, 0.01, 0.3911, 0.05584, 0.3911, 0.05584, 0.25, 0.01, 0.0, 0.0, 0.0, 0.0, 0.0, 0.0, 0.0, 0.0, 0.2, 1.0, 0.2, 0.5167, 0.2, 0.5167, 0.2, 1.0, 0.5, 0.5, 0.5, 0.5167, 0.5, 0.5167, 0.5, 0.5, 0.0, 0.0, 0.0, 0.0, 0.0, 0.0, 0.0, 0.0, 0.1, 0.598, 0.1, 0.902, -7.451e-08, 0.902, -7.451e-08, 0.598, 0.8, 0.598, 0.8, 0.902, 0.7, 0.902, 0.7, 0.598, 0.7, 0.598, 0.7, 0.902, 0.6, 0.902, 0.6, 0.598, 0.6, 0.598, 0.6, 0.902, 0.5, 0.902, 0.5, 0.598, 0.5, 0.598, 0.5, 0.902, 0.4, 0.902, 0.4, 0.598, 0.4, 0.598, 0.4, 0.902, 0.3, 0.902, 0.3, 0.598, 0.3, 0.598, 0.3, 0.902, 0.2, 0.902, 0.2, 0.598, 0.2, 0.598, 0.2, 0.902, 0.1, 0.902, 0.1, 0.598, 0.9, 0.598, 0.9, 0.902, 0.8, 0.902, 0.8, 0.598, 0.625, 0.5, 0.375, 0.5, 0.375, 0.5, 0.625, 0.5, 0.2808, 0.2924, 0.25, 0.3025, 0.2192, 0.2924, 0.2001, 0.2662, 0.2001, 0.2338, 0.2192, 0.2076, 0.25, 0.1975, 0.2808, 0.2076, 0.2999, 0.2338, 0.2999, 0.2662, 1.0, 0.598, 1.0, 0.902, 0.9, 0.902, 0.9, 0.598, 1.0, 0.598, 0.9, 0.598, 0.9052, 0.549, 0.9948, 0.549, 0.9948, 0.549, 0.9052, 0.549, 0.9195, 0.5, 0.9805, 0.5, 0.7776, 0.481, 0.8635, 0.4531, 0.7808, 0.2924, 0.75, 0.3025, 0.9, 0.902, 1.0, 0.902, 0.9948, 1.0, 0.9052, 1.0, 0.3837, 0.4466, 0.2574, 0.4876, 0.25, 0.3962, 0.336, 0.3683, 0.336, 0.3683, 0.25, 0.3962, 0.25, 0.3025, 0.2808, 0.2924, 0.9, 0.598, 0.8, 0.598, 0.8052, 0.549, 0.8948, 0.549, 0.8948, 0.549, 0.8052, 0.549, 0.8195, 0.5, 0.8805, 0.5, 0.9081, 0.4207, 0.9612, 0.3476, 0.7999, 0.2662, 0.7808, 0.2924, 0.8, 0.902, 0.9, 0.902, 0.8948, 1.0, 0.8052, 1.0, 0.4737, 0.3304, 0.3956, 0.4379, 0.336, 0.3683, 0.3891, 0.2952, 0.3891, 0.2952, 0.336, 0.3683, 0.2808, 0.2924, 0.2999, 0.2662, 0.8, 0.598, 0.7, 0.598, 0.7052, 0.549, 0.7948, 0.549, 0.7948, 0.549, 0.7052, 0.549, 0.7195, 0.5, 0.7805, 0.5, 0.9783, 0.2952, 0.9783, 0.2048, 0.7999, 0.2338, 0.7999, 0.2662, 0.7, 0.902, 0.8, 0.902, 0.7948, 1.0, 0.7052, 1.0, 0.4783, 0.1836, 0.4783, 0.3164, 0.3891, 0.2952, 0.3891, 0.2048, 0.3891, 0.2048, 0.3891, 0.2952, 0.2999, 0.2662, 0.2999, 0.2338, 0.7, 0.598, 0.6, 0.598, 0.6052, 0.549, 0.6948, 0.549, 0.6948, 0.549, 0.6052, 0.549, 0.6195, 0.5, 0.6805, 0.5, 0.9612, 0.1524, 0.9081, 0.07928, 0.7808, 0.2076, 0.7999, 0.2338, 0.6, 0.902, 0.7, 0.902, 0.6948, 1.0, 0.6052, 1.0, 0.3956, 0.06212, 0.4737, 0.1696, 0.3891, 0.2048, 0.336, 0.1317, 0.336, 0.1317, 0.3891, 0.2048, 0.2999, 0.2338, 0.2808, 0.2076, 0.6, 0.598, 0.5, 0.598, 0.5052, 0.549, 0.5948, 0.549, 0.5948, 0.549, 0.5052, 0.549, 0.5195, 0.5, 0.5805, 0.5, 0.8635, 0.04688, 0.7776, 0.01895, 0.75, 0.1975, 0.7808, 0.2076, 0.5, 0.902, 0.6, 0.902, 0.5948, 1.0, 0.5052, 1.0, 0.2574, 0.0124, 0.3837, 0.05344, 0.336, 0.1317, 0.25, 0.1038, 0.25, 0.1038, 0.336, 0.1317, 0.2808, 0.2076, 0.25, 0.1975, 0.5, 0.598, 0.4, 0.598, 0.4052, 0.549, 0.4948, 0.549, 0.4948, 0.549, 0.4052, 0.549, 0.4195, 0.5, 0.4805, 0.5, 0.7224, 0.01895, 0.6365, 0.04688, 0.7192, 0.2076, 0.75, 0.1975, 0.4, 0.902, 0.5, 0.902, 0.4948, 1.0, 0.4052, 1.0, 0.1163, 0.05344, 0.2426, 0.0124, 0.25, 0.1038, 0.164, 0.1317, 0.164, 0.1317, 0.25, 0.1038, 0.25, 0.1975, 0.2192, 0.2076, 0.4, 0.598, 0.3, 0.598, 0.3052, 0.549, 0.3948, 0.549, 0.3948, 0.549, 0.3052, 0.549, 0.3195, 0.5, 0.3805, 0.5, 0.5919, 0.07928, 0.5388, 0.1524, 0.7001, 0.2338, 0.7192, 0.2076, 0.3, 0.902, 0.4, 0.902, 0.3948, 1.0, 0.3052, 1.0, 0.02631, 0.1696, 0.1044, 0.06212, 0.164, 0.1317, 0.1109, 0.2048, 0.1109, 0.2048, 0.164, 0.1317, 0.2192, 0.2076, 0.2001, 0.2338, 0.3, 0.598, 0.2, 0.598, 0.2052, 0.549, 0.2948, 0.549, 0.2948, 0.549, 0.2052, 0.549, 0.2195, 0.5, 0.2805, 0.5, 0.5217, 0.2048, 0.5217, 0.2952, 0.7001, 0.2662, 0.7001, 0.2338, 0.2, 0.902, 0.3, 0.902, 0.2948, 1.0, 0.2052, 1.0, 0.02175, 0.3164, 0.02175, 0.1836, 0.1109, 0.2048, 0.1109, 0.2952, 0.1109, 0.2952, 0.1109, 0.2048, 0.2001, 0.2338, 0.2001, 0.2662, 0.2, 0.598, 0.1, 0.598, 0.1052, 0.549, 0.1948, 0.549, 0.1948, 0.549, 0.1052, 0.549, 0.1195, 0.5, 0.1805, 0.5, 0.5388, 0.3476, 0.5919, 0.4207, 0.7192, 0.2924, 0.7001, 0.2662, 0.1, 0.902, 0.2, 0.902, 0.1948, 1.0, 0.1052, 1.0, 0.1044, 0.4379, 0.02631, 0.3304, 0.1109, 0.2952, 0.164, 0.3683, 0.164, 0.3683, 0.1109, 0.2952, 0.2001, 0.2662, 0.2192, 0.2924, 0.1, 0.598, -7.451e-08, 0.598, 0.005234, 0.549, 0.09477, 0.549, 0.09477, 0.549, 0.005234, 0.549, 0.01953, 0.5, 0.08047, 0.5, 0.6365, 0.4531, 0.7224, 0.481, 0.75, 0.3025, 0.7192, 0.2924, -7.451e-08, 0.902, 0.1, 0.902, 0.09477, 1.0, 0.005234, 1.0, 0.2426, 0.4876, 0.1163, 0.4466, 0.164, 0.3683, 0.25, 0.3962, 0.25, 0.3962, 0.164, 0.3683, 0.2192, 0.2924, 0.25, 0.3025, 0.75, 0.3025, 0.7808, 0.2924, 0.7999, 0.2662, 0.7999, 0.2338, 0.7808, 0.2076, 0.75, 0.1975, 0.7192, 0.2076, 0.7001, 0.2338, 0.7001, 0.2662, 0.7192, 0.2924, 0.375, 0.25, 0.625, 0.25, 0.625, 0.25, 0.375, 0.25, 0.625, 0.5, 0.375, 0.5, 0.375, 0.5, 0.625, 0.5, 0.375, 0.5, 0.125, 0.5, 0.125, 0.5, 0.375, 0.5, 0.375, 0.25, 0.625, 0.25, 0.625, 0.5, 0.375, 0.5, 0.375, 0.25, 0.625, 0.25, 0.625, 0.25, 0.375, 0.25, 0.875, 0.5, 0.625, 0.5, 0.625, 0.5, 0.875, 0.5, 0.375, 0.5, 0.125, 0.5, 0.125, 0.5, 0.375, 0.5])
me_cube_001.update()
me_circle_001 = bpy.data.meshes.new('Circle.001')
me_circle_001.from_pydata([(0.0, 1.0, 0.0), (-0.5878, 0.809, 0.0), (-0.9511, 0.309, 0.0), (-0.9511, -0.309, 0.0), (-0.5878, -0.809, 0.0), (0.0, -1.0, 0.0), (0.5878, -0.809, 0.0), (0.9511, -0.309, 0.0), (0.9511, 0.309, 0.0), (0.5878, 0.809, 0.0), (0.0, 1.0, 0.3094), (-0.5878, 0.809, 0.3094), (-0.9511, 0.309, 0.3094), (-0.9511, -0.309, 0.3094), (-0.5878, -0.809, 0.3094), (0.0, -1.0, 0.3094), (0.5878, -0.809, 0.3094), (0.9511, -0.309, 0.3094), (0.9511, 0.309, 0.3094), (0.5878, 0.809, 0.3094), (1.414e-09, 0.7628, 0.5305), (-0.4483, 0.6171, 0.5305), (-0.7254, 0.2357, 0.5305), (-0.7254, -0.2357, 0.5305), (-0.4483, -0.6171, 0.5305), (1.414e-09, -0.7628, 0.5305), (0.4483, -0.6171, 0.5305), (0.7254, -0.2357, 0.5305), (0.7254, 0.2357, 0.5305), (0.4483, 0.6171, 0.5305), (4.89e-10, 0.2638, 0.7713), (-0.155, 0.2134, 0.7713), (-0.2509, 0.08151, 0.7713), (-0.2509, -0.08151, 0.7713), (-0.155, -0.2134, 0.7713), (4.89e-10, -0.2638, 0.7713), (0.155, -0.2134, 0.7713), (0.2509, -0.08151, 0.7713), (0.2509, 0.08151, 0.7713), (0.155, 0.2134, 0.7713), (4.89e-10, 0.2638, 1.704), (-0.155, 0.2134, 1.704), (-0.2509, 0.08151, 1.704), (-0.2509, -0.08151, 1.704), (-0.155, -0.2134, 1.704), (4.89e-10, -0.2638, 1.704), (0.155, -0.2134, 1.704), (0.2509, -0.08151, 1.704), (0.2509, 0.08151, 1.704), (0.155, 0.2134, 1.704)], [], [(0, 10, 19, 9), (7, 17, 16, 6), (4, 14, 13, 3), (1, 11, 10, 0), (8, 18, 17, 7), (5, 15, 14, 4), (2, 12, 11, 1), (9, 19, 18, 8), (6, 16, 15, 5), (3, 13, 12, 2), (1, 0, 9, 8, 7, 6, 5, 4, 3, 2), (17, 27, 26, 16), (14, 24, 23, 13), (11, 21, 20, 10), (18, 28, 27, 17), (15, 25, 24, 14), (12, 22, 21, 11), (19, 29, 28, 18), (16, 26, 25, 15), (13, 23, 22, 12), (10, 20, 29, 19), (24, 34, 33, 23), (21, 31, 30, 20), (28, 38, 37, 27), (25, 35, 34, 24), (22, 32, 31, 21), (29, 39, 38, 28), (26, 36, 35, 25), (23, 33, 32, 22), (20, 30, 39, 29), (27, 37, 36, 26), (31, 41, 40, 30), (38, 48, 47, 37), (35, 45, 44, 34), (32, 42, 41, 31), (39, 49, 48, 38), (36, 46, 45, 35), (33, 43, 42, 32), (30, 40, 49, 39), (37, 47, 46, 36), (34, 44, 43, 33), (41, 42, 43, 44, 45, 46, 47, 48, 49, 40)])
_uv = me_circle_001.uv_layers.new(name='UVMap')
_uv.uv.foreach_set('vector', [0.0, 0.0, 0.0, 0.0, 0.0, 0.0, 0.0, 0.0, 0.0, 0.0, 0.0, 0.0, 0.0, 0.0, 0.0, 0.0, 0.0, 0.0, 0.0, 0.0, 0.0, 0.0, 0.0, 0.0, 0.0, 0.0, 0.0, 0.0, 0.0, 0.0, 0.0, 0.0, 0.0, 0.0, 0.0, 0.0, 0.0, 0.0, 0.0, 0.0, 0.0, 0.0, 0.0, 0.0, 0.0, 0.0, 0.0, 0.0, 0.0, 0.0, 0.0, 0.0, 0.0, 0.0, 0.0, 0.0, 0.0, 0.0, 0.0, 0.0, 0.0, 0.0, 0.0, 0.0, 0.0, 0.0, 0.0, 0.0, 0.0, 0.0, 0.0, 0.0, 0.0, 0.0, 0.0, 0.0, 0.0, 0.0, 0.0, 0.0, 0.0, 0.0, 0.0, 0.0, 0.0, 0.0, 0.0, 0.0, 0.0, 0.0, 0.0, 0.0, 0.0, 0.0, 0.0, 0.0, 0.0, 0.0, 0.0, 0.0, 0.0, 0.0, 0.0, 0.0, 0.0, 0.0, 0.0, 0.0, 0.0, 0.0, 0.0, 0.0, 0.0, 0.0, 0.0, 0.0, 0.0, 0.0, 0.0, 0.0, 0.0, 0.0, 0.0, 0.0, 0.0, 0.0, 0.0, 0.0, 0.0, 0.0, 0.0, 0.0, 0.0, 0.0, 0.0, 0.0, 0.0, 0.0, 0.0, 0.0, 0.0, 0.0, 0.0, 0.0, 0.0, 0.0, 0.0, 0.0, 0.0, 0.0, 0.0, 0.0, 0.0, 0.0, 0.0, 0.0, 0.0, 0.0, 0.0, 0.0, 0.0, 0.0, 0.0, 0.0, 0.0, 0.0, 0.0, 0.0, 0.0, 0.0, 0.0, 0.0, 0.0, 0.0, 0.0, 0.0, 0.0, 0.0, 0.0, 0.0, 0.0, 0.0, 0.0, 0.0, 0.0, 0.0, 0.0, 0.0, 0.0, 0.0, 0.0, 0.0, 0.0, 0.0, 0.0, 0.0, 0.0, 0.0, 0.0, 0.0, 0.0, 0.0, 0.0, 0.0, 0.0, 0.0, 0.0, 0.0, 0.0, 0.0, 0.0, 0.0, 0.0, 0.0, 0.0, 0.0, 0.0, 0.0, 0.0, 0.0, 0.0, 0.0, 0.0, 0.0, 0.0, 0.0, 0.0, 0.0, 0.0, 0.0, 0.0, 0.0, 0.0, 0.0, 0.0, 0.0, 0.0, 0.0, 0.0, 0.0, 0.0, 0.0, 0.0, 0.0, 0.0, 0.0, 0.0, 0.0, 0.0, 0.0, 0.0, 0.0, 0.0, 0.0, 0.0, 0.0, 0.0, 0.0, 0.0, 0.0, 0.0, 0.0, 0.0, 0.0, 0.0, 0.0, 0.0, 0.0, 0.0, 0.0, 0.0, 0.0, 0.0, 0.0, 0.0, 0.0, 0.0, 0.0, 0.0, 0.0, 0.0, 0.0, 0.0, 0.0, 0.0, 0.0, 0.0, 0.0, 0.0, 0.0, 0.0, 0.0, 0.0, 0.0, 0.0, 0.0, 0.0, 0.0, 0.0, 0.0, 0.0, 0.0, 0.0, 0.0, 0.0, 0.0, 0.0, 0.0, 0.0, 0.0, 0.0, 0.0, 0.0, 0.0, 0.0, 0.0, 0.0, 0.0, 0.0, 0.0, 0.0, 0.0, 0.0, 0.0, 0.0, 0.0, 0.0, 0.0, 0.0, 0.0, 0.0, 0.0, 0.0, 0.0, 0.0, 0.0, 0.0, 0.0, 0.0, 0.0, 0.0, 0.0, 0.0, 0.0, 0.0, 0.0, 0.0, 0.0, 0.0, 0.0, 0.0, 0.0, 0.0, 0.0, 0.0, 0.0, 0.0, 0.0, 0.0, 0.0])
me_circle_001.update()

# ---- objects
ob_cube = bpy.data.objects.new('Cube', me_cube_001)
ob_circle = bpy.data.objects.new('Circle', me_circle_001)

# ---- transforms, parenting, visibility, modifiers, constraints
ob_cube.location = (0.0, 0.0, 2.216)
ob_cube.scale = (0.5319, 0.5319, 0.5319)
ob_circle.location = (0.0, 0.0, 0.0)

# ---- collection membership
col_collection.objects.link(ob_cube)
col_collection.objects.link(ob_circle)

# ---- scene / render settings (as saved in the file)
scene.frame_start = 1; scene.frame_end = 250; scene.frame_set(1)
scene.render.engine = 'BLENDER_EEVEE_NEXT'
scene.cycles.sampling_pattern = 'TABULATED_SOBOL'
scene.cycles.use_light_tree = False
scene.view_settings.view_transform = 'Filmic'
bpy.context.view_layer.update()

# ---- added for rendering (the .blend has no active camera and no usable light): camera, sun
cam_auto = bpy.data.cameras.new('AutoCamera')
cam_auto.lens = 50.0
cam_auto.sensor_width = 36.0
cam_auto.clip_end = 1000.0
ob_auto_camera = bpy.data.objects.new('AutoCamera', cam_auto)
scene.collection.objects.link(ob_auto_camera)
ob_auto_camera.location = (5.83238, -8.28222, 6.08275)
ob_auto_camera.rotation_euler = (1.09748, -7.21219e-08, 0.694738)
scene.camera = ob_auto_camera
light_auto_sun = bpy.data.lights.new('AutoSun', 'SUN')
light_auto_sun.energy = 3.0
light_auto_sun.angle = 0.0523599
ob_auto_sun = bpy.data.objects.new('AutoSun', light_auto_sun)
scene.collection.objects.link(ob_auto_sun)
ob_auto_sun.rotation_euler = (0.872665, 0.174533, 0.523599)
bpy.context.view_layer.update()
